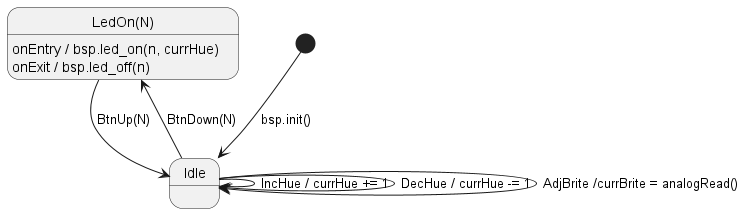

The diagram above was rendered by PlantUML. Its source (embedded in the PNG):
@startuml StateMachine
state LedOn as "LedOn(N)" : onEntry / bsp.led_on(n, currHue) \nonExit / bsp.led_off(n)

[*] --> Idle : bsp.init()
Idle --> LedOn : BtnDown(N)
LedOn --> Idle : BtnUp(N)

Idle --> Idle : IncHue / currHue += 1
Idle --> Idle : DecHue / currHue -= 1
Idle --> Idle : AdjBrite /currBrite = analogRead()
@enduml